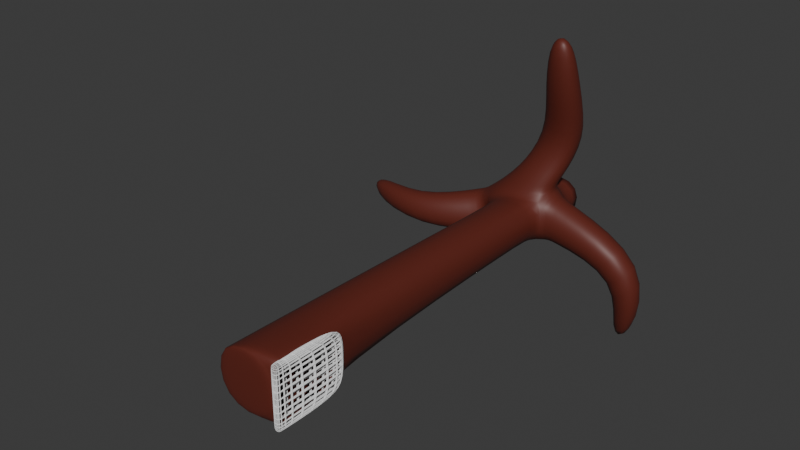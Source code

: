 # Source: treehouse.blend  (saved by Blender 4.0.36; exported with 4.5.12 LTS)
import bpy
from mathutils import Matrix  # noqa: F401  (used for matrix-valued properties, if any)

bpy.ops.wm.read_factory_settings(use_empty=True)
scene = bpy.context.scene
scene.name = 'Scene'

# ---- collections
col_collection = bpy.data.collections.new('Collection'); scene.collection.children.link(col_collection)

# ---- materials (node trees are filled in below, after node groups)
mat_wood = bpy.data.materials.new('wood')
mat_wood.use_transparent_shadow = False
mat_gate = bpy.data.materials.new('gate')
mat_gate.use_transparent_shadow = False

# ---- material node trees
mat_wood.use_nodes = True; mat_wood.node_tree.nodes.clear()
_N = mat_wood.node_tree.nodes; _L = mat_wood.node_tree.links
n0 = _N.new('ShaderNodeBsdfPrincipled'); n0.name = 'Principled BSDF'; n0.location = (10, 300)
n0.inputs[0].default_value = (0.1223, 0.02129, 0.01319, 1.0)
n0.inputs[3].default_value = 1.45
n1 = _N.new('ShaderNodeOutputMaterial'); n1.name = 'Material Output'; n1.location = (300, 300)
_L.new(n0.outputs[0], n1.inputs[0])
n1.is_active_output = True
mat_gate.use_nodes = True; mat_gate.node_tree.nodes.clear()
_N = mat_gate.node_tree.nodes; _L = mat_gate.node_tree.links
n0 = _N.new('ShaderNodeBsdfPrincipled'); n0.name = 'Principled BSDF'; n0.location = (10, 300)
n0.inputs[3].default_value = 1.45
n1 = _N.new('ShaderNodeOutputMaterial'); n1.name = 'Material Output'; n1.location = (300, 300)
_L.new(n0.outputs[0], n1.inputs[0])
n1.is_active_output = True

# ---- world
world_world = bpy.data.worlds.new('World'); scene.world = world_world
world_world.use_nodes = True; world_world.node_tree.nodes.clear()
_N = world_world.node_tree.nodes; _L = world_world.node_tree.links
n0 = _N.new('ShaderNodeOutputWorld'); n0.name = 'World Output'; n0.location = (300, 300)
n1 = _N.new('ShaderNodeBackground'); n1.name = 'Background'; n1.location = (10, 300)
n1.inputs[0].default_value = (0.05088, 0.05088, 0.05088, 1.0)
_L.new(n1.outputs[0], n0.inputs[0])
n0.is_active_output = True
world_world.color = (0.05088, 0.05088, 0.05088)
world_world.use_sun_shadow = False
world_world.sun_shadow_jitter_overblur = 0.0

# ---- meshes
me_cube_001 = bpy.data.meshes.new('Cube.001')
me_cube_001.from_pydata([(-2.313, 1.011e-07, 2.313), (-2.239, 5.923, 2.239), (-2.313, -1.011e-07, -2.313), (-2.239, 5.923, -2.239), (2.313, 1.011e-07, 2.313), (2.239, 5.923, 2.239), (2.313, -1.011e-07, -2.313), (2.239, 5.923, -2.239), (-2.313, 0.1877, 2.313), (-2.313, 0.1877, -2.313), (2.313, 0.1877, -2.313), (2.313, 0.1877, 2.313), (-3.665, 27.0, 0.6566), (-1.892, 27.03, -2.56), (1.825, 26.93, 1.771), (1.865, 26.97, -1.865), (-1.865, 25.83, -1.865), (1.865, 25.83, -1.865), (1.865, 25.83, 1.865), (-1.865, 25.83, 1.865), (-4.13, 29.98, 0.6443), (-2.354, 30.01, -2.742), (1.865, 29.99, -1.865), (1.903, 29.94, 1.922), (3.157, 28.96, 5.209), (-0.007979, 29.06, 5.508), (3.308, 31.42, 5.948), (0.1429, 31.53, 6.247), (-1.563, 27.4, 2.61), (-1.469, 30.42, 2.792), (2.258, 30.3, 2.747), (2.164, 27.29, 2.565), (3.465, 27.25, 9.321), (0.7146, 27.29, 9.702), (3.62, 29.31, 10.21), (0.8694, 29.35, 10.59), (3.122, 26.78, 13.59), (1.456, 26.83, 13.78), (3.206, 28.06, 14.04), (1.54, 28.11, 14.23), (7.775, 27.63, -3.044), (10.17, 27.09, -1.617), (7.902, 29.91, -2.447), (10.42, 29.35, -1.013), (6.678, 28.87, -8.854), (8.509, 28.39, -8.844), (7.015, 30.24, -8.166), (8.925, 29.76, -8.194), (-8.678, 24.48, -0.5198), (-7.595, 24.24, -2.738), (-8.495, 26.52, -0.511), (-7.416, 26.27, -2.844), (-14.56, 26.61, -0.62), (-13.83, 26.25, -2.401), (-14.06, 28.14, -0.6146), (-13.34, 27.78, -2.486), (-4.031, 26.82, 0.5706), (-2.308, 26.83, -2.573), (-2.724, 29.74, -2.749), (-4.449, 29.73, 0.56), (2.322, 29.99, -1.909), (2.312, 27.02, -1.954), (2.456, 26.94, 1.515), (2.548, 29.9, 1.7), (-4.114, 32.27, 0.6989), (-2.338, 32.29, -2.687), (1.881, 32.28, -1.81), (1.92, 32.23, 1.977), (2.309, 0.1618, -1.977), (2.243, 5.239, -1.917), (2.243, 5.239, 1.917), (2.309, 0.1618, 1.977), (-2.308, 0.5318, 2.308), (-2.308, 0.5318, -2.308), (2.308, 0.5318, -2.308), (2.308, 0.5318, 2.308), (2.305, 0.4664, -1.974), (2.305, 0.4664, 1.974)], [], [(72, 1, 3, 73), (73, 3, 7, 74), (75, 5, 1, 72), (2, 6, 4, 0), (17, 16, 13, 15), (4, 11, 8, 0), (6, 10, 11, 4), (2, 9, 10, 6), (0, 8, 9, 2), (15, 13, 21, 22), (18, 17, 15, 14), (16, 19, 12, 13), (19, 18, 14, 12), (1, 5, 18, 19), (3, 1, 19, 16), (5, 7, 17, 18), (7, 3, 16, 17), (20, 23, 67, 64), (61, 60, 42, 40), (57, 56, 48, 49), (29, 28, 25, 27), (24, 26, 34, 32), (30, 29, 27, 26), (31, 30, 26, 24), (28, 31, 24, 25), (12, 14, 31, 28), (14, 23, 30, 31), (23, 20, 29, 30), (20, 12, 28, 29), (35, 33, 37, 39), (25, 24, 32, 33), (27, 25, 33, 35), (26, 27, 35, 34), (37, 36, 38, 39), (34, 35, 39, 38), (32, 34, 38, 36), (33, 32, 36, 37), (41, 40, 44, 45), (62, 61, 40, 41), (63, 62, 41, 43), (60, 63, 43, 42), (45, 44, 46, 47), (43, 41, 45, 47), (42, 43, 47, 46), (40, 42, 46, 44), (51, 49, 53, 55), (58, 57, 49, 51), (59, 58, 51, 50), (56, 59, 50, 48), (53, 52, 54, 55), (49, 48, 52, 53), (48, 50, 54, 52), (50, 51, 55, 54), (12, 20, 59, 56), (20, 21, 58, 59), (21, 13, 57, 58), (13, 12, 56, 57), (22, 23, 63, 60), (23, 14, 62, 63), (14, 15, 61, 62), (15, 22, 60, 61), (22, 21, 65, 66), (23, 22, 66, 67), (21, 20, 64, 65), (74, 7, 69, 76), (7, 5, 70, 69), (75, 11, 71, 77), (11, 10, 68, 71), (5, 75, 77, 70), (10, 74, 76, 68), (11, 75, 72, 8), (9, 73, 74, 10), (8, 72, 73, 9)])
me_cube_001.polygons.foreach_set('use_smooth', [True] * 73)
_uv = me_cube_001.uv_layers.new(name='UVMap')
_uv.uv.foreach_set('vector', [0.4121, 0.0, 0.625, 0.0, 0.625, 0.25, 0.4121, 0.25, 0.4121, 0.25, 0.625, 0.25, 0.625, 0.5, 0.4121, 0.5, 0.4121, 0.75, 0.625, 0.75, 0.625, 1.0, 0.4121, 1.0, 0.125, 0.5, 0.375, 0.5, 0.375, 0.75, 0.125, 0.75, 0.625, 0.5, 0.625, 0.25, 0.625, 0.25, 0.625, 0.5, 0.375, 0.75, 0.3985, 0.75, 0.3985, 1.0, 0.375, 1.0, 0.375, 0.5, 0.3985, 0.5, 0.3985, 0.75, 0.375, 0.75, 0.375, 0.25, 0.3985, 0.25, 0.3985, 0.5, 0.375, 0.5, 0.375, 0.0, 0.3985, 0.0, 0.3985, 0.25, 0.375, 0.25, 0.625, 0.5, 0.625, 0.25, 0.625, 0.25, 0.625, 0.5, 0.625, 0.75, 0.625, 0.5, 0.625, 0.5, 0.625, 0.75, 0.625, 0.25, 0.625, 0.0, 0.625, 0.0, 0.625, 0.25, 0.625, 1.0, 0.625, 0.75, 0.625, 0.75, 0.625, 1.0, 0.625, 1.0, 0.625, 0.75, 0.625, 0.75, 0.625, 1.0, 0.625, 0.25, 0.625, 0.0, 0.625, 0.0, 0.625, 0.25, 0.625, 0.75, 0.625, 0.5, 0.625, 0.5, 0.625, 0.75, 0.625, 0.5, 0.625, 0.25, 0.625, 0.25, 0.625, 0.5, 0.875, 0.75, 0.625, 0.75, 0.625, 0.75, 0.875, 0.75, 0.625, 0.5, 0.625, 0.5, 0.625, 0.5, 0.625, 0.5, 0.625, 0.25, 0.625, 0.0, 0.625, 0.0, 0.625, 0.25, 0.625, 0.0, 0.625, 0.0, 0.625, 0.0, 0.625, 0.0, 0.625, 0.75, 0.625, 0.75, 0.625, 0.75, 0.625, 0.75, 0.625, 0.75, 0.875, 0.75, 0.875, 0.75, 0.625, 0.75, 0.625, 0.75, 0.625, 0.75, 0.625, 0.75, 0.625, 0.75, 0.625, 1.0, 0.625, 0.75, 0.625, 0.75, 0.625, 1.0, 0.625, 1.0, 0.625, 0.75, 0.625, 0.75, 0.625, 1.0, 0.625, 0.75, 0.625, 0.75, 0.625, 0.75, 0.625, 0.75, 0.625, 0.75, 0.875, 0.75, 0.875, 0.75, 0.625, 0.75, 0.625, 0.0, 0.625, 0.0, 0.625, 0.0, 0.625, 0.0, 0.625, 0.0, 0.625, 0.0, 0.625, 0.0, 0.625, 0.0, 0.625, 1.0, 0.625, 0.75, 0.625, 0.75, 0.625, 1.0, 0.625, 0.0, 0.625, 0.0, 0.625, 0.0, 0.625, 0.0, 0.625, 0.75, 0.875, 0.75, 0.875, 0.75, 0.625, 0.75, 0.625, 1.0, 0.625, 0.75, 0.625, 0.75, 0.625, 1.0, 0.625, 0.75, 0.875, 0.75, 0.875, 0.75, 0.625, 0.75, 0.625, 0.75, 0.625, 0.75, 0.625, 0.75, 0.625, 0.75, 0.625, 1.0, 0.625, 0.75, 0.625, 0.75, 0.625, 1.0, 0.625, 0.75, 0.625, 0.5, 0.625, 0.5, 0.625, 0.75, 0.625, 0.75, 0.625, 0.5, 0.625, 0.5, 0.625, 0.75, 0.625, 0.75, 0.625, 0.75, 0.625, 0.75, 0.625, 0.75, 0.625, 0.5, 0.625, 0.75, 0.625, 0.75, 0.625, 0.5, 0.625, 0.75, 0.625, 0.5, 0.625, 0.5, 0.625, 0.75, 0.625, 0.75, 0.625, 0.75, 0.625, 0.75, 0.625, 0.75, 0.625, 0.5, 0.625, 0.75, 0.625, 0.75, 0.625, 0.5, 0.625, 0.5, 0.625, 0.5, 0.625, 0.5, 0.625, 0.5, 0.625, 0.25, 0.625, 0.25, 0.625, 0.25, 0.625, 0.25, 0.625, 0.25, 0.625, 0.25, 0.625, 0.25, 0.625, 0.25, 0.875, 0.75, 0.875, 0.5, 0.875, 0.5, 0.875, 0.75, 0.625, 0.0, 0.625, 0.0, 0.625, 0.0, 0.625, 0.0, 0.625, 0.25, 0.625, 0.0, 0.625, 0.0, 0.625, 0.25, 0.625, 0.25, 0.625, 0.0, 0.625, 0.0, 0.625, 0.25, 0.625, 0.0, 0.625, 0.0, 0.625, 0.0, 0.625, 0.0, 0.875, 0.75, 0.875, 0.5, 0.875, 0.5, 0.875, 0.75, 0.625, 0.0, 0.625, 0.0, 0.625, 0.0, 0.625, 0.0, 0.875, 0.75, 0.875, 0.5, 0.875, 0.5, 0.875, 0.75, 0.625, 0.25, 0.625, 0.25, 0.625, 0.25, 0.625, 0.25, 0.625, 0.25, 0.625, 0.0, 0.625, 0.0, 0.625, 0.25, 0.625, 0.5, 0.625, 0.75, 0.625, 0.75, 0.625, 0.5, 0.625, 0.75, 0.625, 0.75, 0.625, 0.75, 0.625, 0.75, 0.625, 0.75, 0.625, 0.5, 0.625, 0.5, 0.625, 0.75, 0.625, 0.5, 0.625, 0.5, 0.625, 0.5, 0.625, 0.5, 0.625, 0.5, 0.625, 0.25, 0.625, 0.25, 0.625, 0.5, 0.625, 0.75, 0.625, 0.5, 0.625, 0.5, 0.625, 0.75, 0.875, 0.5, 0.875, 0.75, 0.875, 0.75, 0.875, 0.5, 0.4121, 0.5, 0.625, 0.5, 0.6121, 0.5181, 0.4236, 0.518, 0.625, 0.5, 0.625, 0.75, 0.6121, 0.7319, 0.6121, 0.5181, 0.4121, 0.75, 0.3985, 0.75, 0.4115, 0.732, 0.4236, 0.732, 0.3985, 0.75, 0.3985, 0.5, 0.4115, 0.518, 0.4115, 0.732, 0.625, 0.75, 0.4121, 0.75, 0.4236, 0.732, 0.6121, 0.7319, 0.3985, 0.5, 0.4121, 0.5, 0.4236, 0.518, 0.4115, 0.518, 0.3985, 0.75, 0.4121, 0.75, 0.4121, 1.0, 0.3985, 1.0, 0.3985, 0.25, 0.4121, 0.25, 0.4121, 0.5, 0.3985, 0.5, 0.3985, 0.0, 0.4121, 0.0, 0.4121, 0.25, 0.3985, 0.25])
me_cube_001.materials.append(mat_wood)
me_cube_001.update()
me_cube_002 = bpy.data.meshes.new('Cube.002')
me_cube_002.from_pydata([(2.63, 4.232, 2.135), (2.63, 0.01566, 2.135), (2.14, 4.232, 2.135), (2.14, 0.01566, 2.135), (2.63, 5.816, -0.113), (2.63, 0.01566, -0.113), (2.14, 5.816, -0.113), (2.14, 0.01566, -0.113), (2.63, 0.2573, 2.135), (2.14, 0.2573, 2.135), (2.14, 0.2573, -0.113), (2.63, 0.2573, -0.113), (2.63, 0.01566, 1.776), (2.14, 5.816, 1.776), (2.63, 5.816, 1.776), (2.14, 0.01566, 1.776), (2.14, 0.2573, 1.776), (2.63, 0.2573, 1.776), (2.63, 4.232, -2.361), (2.63, 0.01566, -2.361), (2.14, 4.232, -2.361), (2.14, 0.01566, -2.361), (2.63, 5.816, -0.113), (2.63, 0.01566, -0.113), (2.14, 5.816, -0.113), (2.14, 0.01566, -0.113), (2.63, 0.2573, -2.361), (2.14, 0.2573, -2.361), (2.14, 0.2573, -0.113), (2.63, 0.2573, -0.113), (2.63, 0.01566, -2.002), (2.14, 5.816, -2.002), (2.63, 5.816, -2.002), (2.14, 0.01566, -2.002), (2.14, 0.2573, -2.002), (2.63, 0.2573, -2.002)], [], [(17, 12, 1, 8), (8, 1, 3, 9), (15, 12, 5, 7), (14, 13, 6, 4), (16, 15, 7, 10), (13, 16, 10, 6), (0, 8, 9, 2), (14, 17, 8, 0), (4, 11, 17, 14), (2, 9, 16, 13), (9, 3, 15, 16), (0, 2, 13, 14), (3, 1, 12, 15), (11, 5, 12, 17), (35, 26, 19, 30), (26, 27, 21, 19), (33, 25, 23, 30), (32, 22, 24, 31), (34, 28, 25, 33), (31, 24, 28, 34), (18, 20, 27, 26), (32, 18, 26, 35), (22, 32, 35, 29), (20, 31, 34, 27), (27, 34, 33, 21), (18, 32, 31, 20), (21, 33, 30, 19), (29, 35, 30, 23)])
_uv = me_cube_002.uv_layers.new(name='UVMap')
_uv.uv.foreach_set('vector', [0.6146, 0.2288, 0.625, 0.2288, 0.625, 0.25, 0.6146, 0.25, 0.6146, 0.25, 0.625, 0.25, 0.625, 0.5, 0.6146, 0.5, 0.625, 0.5212, 0.875, 0.5212, 0.875, 0.625, 0.625, 0.625, 0.125, 0.5212, 0.375, 0.5212, 0.375, 0.625, 0.125, 0.625, 0.6146, 0.5212, 0.625, 0.5212, 0.625, 0.625, 0.6146, 0.625, 0.375, 0.5212, 0.6146, 0.5212, 0.6146, 0.625, 0.375, 0.625, 0.375, 0.25, 0.6146, 0.25, 0.6146, 0.5, 0.375, 0.5, 0.375, 0.2288, 0.6146, 0.2288, 0.6146, 0.25, 0.375, 0.25, 0.375, 0.125, 0.6146, 0.125, 0.6146, 0.2288, 0.375, 0.2288, 0.375, 0.5, 0.6146, 0.5, 0.6146, 0.5212, 0.375, 0.5212, 0.6146, 0.5, 0.625, 0.5, 0.625, 0.5212, 0.6146, 0.5212, 0.125, 0.5, 0.375, 0.5, 0.375, 0.5212, 0.125, 0.5212, 0.625, 0.5, 0.875, 0.5, 0.875, 0.5212, 0.625, 0.5212, 0.6146, 0.125, 0.625, 0.125, 0.625, 0.2288, 0.6146, 0.2288, 0.6146, 0.2288, 0.6146, 0.25, 0.625, 0.25, 0.625, 0.2288, 0.6146, 0.25, 0.6146, 0.5, 0.625, 0.5, 0.625, 0.25, 0.625, 0.5212, 0.625, 0.625, 0.875, 0.625, 0.875, 0.5212, 0.125, 0.5212, 0.125, 0.625, 0.375, 0.625, 0.375, 0.5212, 0.6146, 0.5212, 0.6146, 0.625, 0.625, 0.625, 0.625, 0.5212, 0.375, 0.5212, 0.375, 0.625, 0.6146, 0.625, 0.6146, 0.5212, 0.375, 0.25, 0.375, 0.5, 0.6146, 0.5, 0.6146, 0.25, 0.375, 0.2288, 0.375, 0.25, 0.6146, 0.25, 0.6146, 0.2288, 0.375, 0.125, 0.375, 0.2288, 0.6146, 0.2288, 0.6146, 0.125, 0.375, 0.5, 0.375, 0.5212, 0.6146, 0.5212, 0.6146, 0.5, 0.6146, 0.5, 0.6146, 0.5212, 0.625, 0.5212, 0.625, 0.5, 0.125, 0.5, 0.125, 0.5212, 0.375, 0.5212, 0.375, 0.5, 0.625, 0.5, 0.625, 0.5212, 0.875, 0.5212, 0.875, 0.5, 0.6146, 0.125, 0.6146, 0.2288, 0.625, 0.2288, 0.625, 0.125])
me_cube_002.materials.append(mat_gate)
me_cube_002.update()

# ---- objects
ob_cube = bpy.data.objects.new('Cube', me_cube_001)
ob_cube_001 = bpy.data.objects.new('Cube.001', me_cube_002)

# ---- transforms, parenting, visibility, modifiers, constraints
ob_cube.location = (0.0, 0.0, 0.0)
_m = ob_cube.modifiers.new('Subdivision', 'SUBSURF')
_m = ob_cube.modifiers.new('Solidify', 'SOLIDIFY')
_m.thickness = 0.13
ob_cube_001.location = (0.0, 0.0, 0.0)
_m = ob_cube_001.modifiers.new('Subdivision', 'SUBSURF')
_m.levels = 2
_m = ob_cube_001.modifiers.new('Wireframe', 'WIREFRAME')
_m.thickness = 0.263
_m.offset = 0.5075
_m.use_relative_offset = True

# ---- collection membership
col_collection.objects.link(ob_cube)
col_collection.objects.link(ob_cube_001)

# ---- scene / render settings (as saved in the file)
scene.frame_start = 1; scene.frame_end = 250; scene.frame_set(42)
scene.render.engine = 'BLENDER_EEVEE_NEXT'
scene.cycles.sampling_pattern = 'TABULATED_SOBOL'
bpy.context.view_layer.update()

# ---- added for rendering (the .blend has no active camera and no usable light): camera, sun
cam_auto = bpy.data.cameras.new('AutoCamera')
cam_auto.lens = 50.0
cam_auto.sensor_width = 36.0
cam_auto.clip_end = 1000.0
ob_auto_camera = bpy.data.objects.new('AutoCamera', cam_auto)
scene.collection.objects.link(ob_auto_camera)
ob_auto_camera.location = (39.4935, -33.7919, 36.0915)
ob_auto_camera.rotation_euler = (1.09748, -7.21219e-08, 0.694738)
scene.camera = ob_auto_camera
light_auto_sun = bpy.data.lights.new('AutoSun', 'SUN')
light_auto_sun.energy = 3.0
light_auto_sun.angle = 0.0523599
ob_auto_sun = bpy.data.objects.new('AutoSun', light_auto_sun)
scene.collection.objects.link(ob_auto_sun)
ob_auto_sun.rotation_euler = (0.872665, 0.174533, 0.523599)
bpy.context.view_layer.update()
